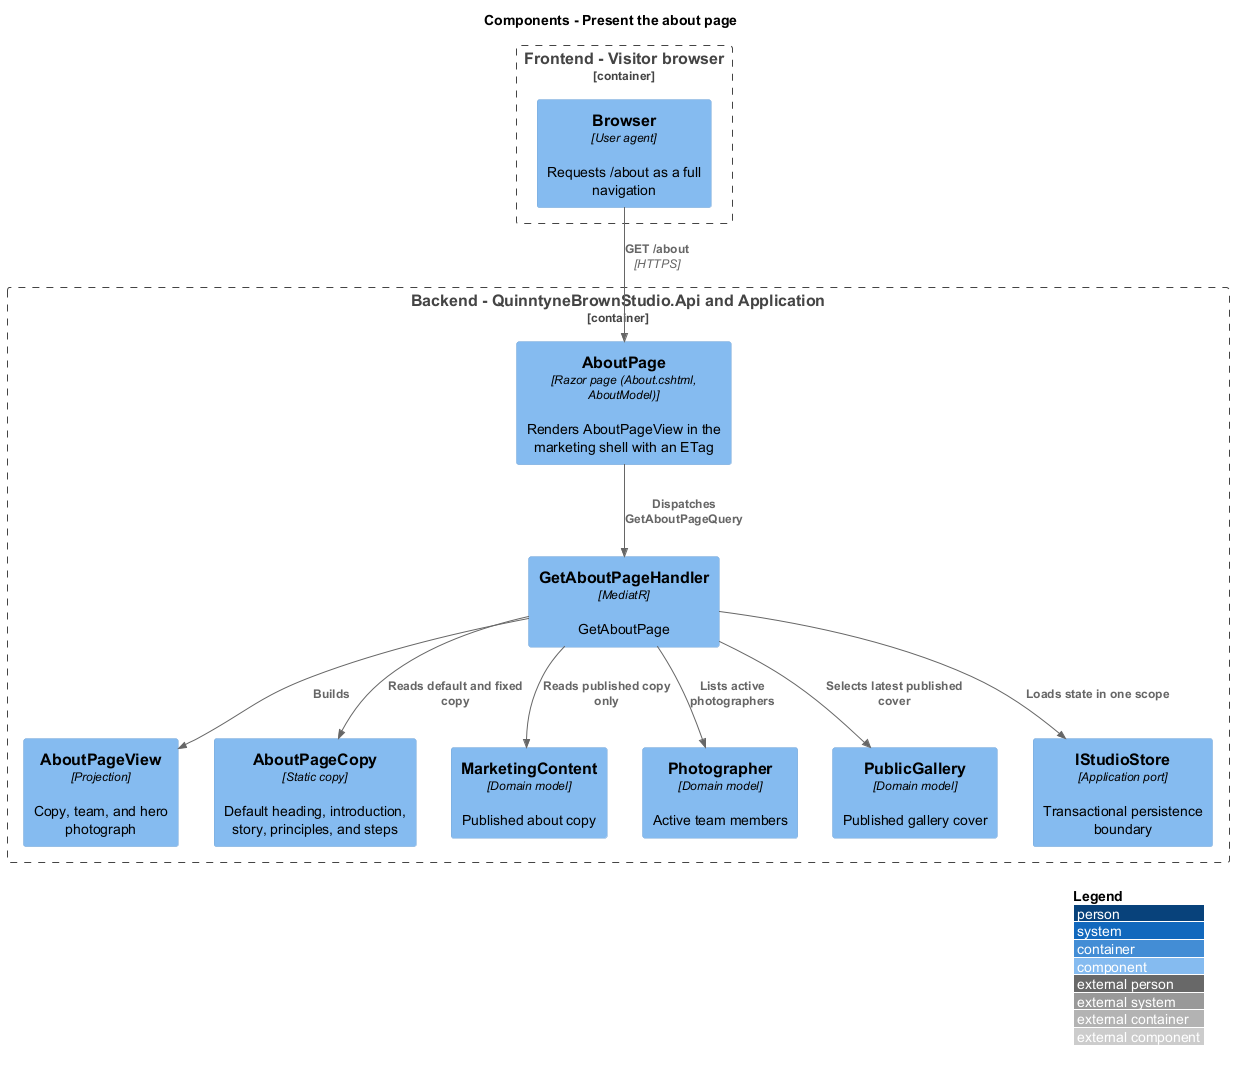

The diagram above was rendered by PlantUML. Its source (embedded in the PNG):
@startuml
!include <C4/C4_Component>
LAYOUT_WITH_LEGEND()
title Components - Present the about page
Container_Boundary(frontend, "Frontend - Visitor browser") {
 Component(browser, "Browser", "User agent", "Requests /about as a full navigation")
}
Container_Boundary(api, "Backend - QuinntyneBrownStudio.Api and Application") {
 Component(page, "AboutPage", "Razor page (About.cshtml, AboutModel)", "Renders AboutPageView in the marketing shell with an ETag")
 Component(handler, "GetAboutPageHandler", "MediatR", "GetAboutPage")
 Component(view, "AboutPageView", "Projection", "Copy, team, and hero photograph")
 Component(copy, "AboutPageCopy", "Static copy", "Default heading, introduction, story, principles, and steps")
 Component(content, "MarketingContent", "Domain model", "Published about copy")
 Component(photographer, "Photographer", "Domain model", "Active team members")
 Component(gallery, "PublicGallery", "Domain model", "Published gallery cover")
 Component(store, "IStudioStore", "Application port", "Transactional persistence boundary")
}
Rel(browser, page, "GET /about", "HTTPS")
Rel(page, handler, "Dispatches GetAboutPageQuery")
Rel(handler, view, "Builds")
Rel(handler, copy, "Reads default and fixed copy")
Rel(handler, content, "Reads published copy only")
Rel(handler, photographer, "Lists active photographers")
Rel(handler, gallery, "Selects latest published cover")
Rel(handler, store, "Loads state in one scope")
@enduml